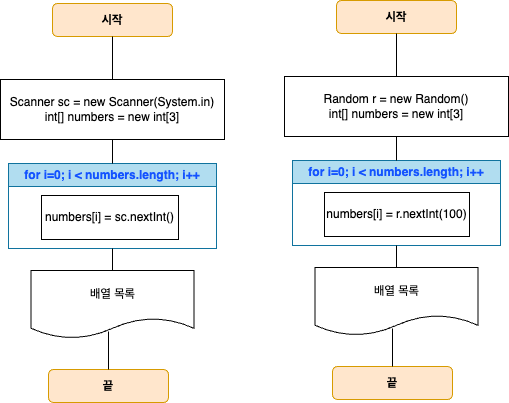

The diagram above was exported from draw.io. Its source (the exported page's mxGraphModel, read from the mxfile embedded in the PNG):
<mxGraphModel dx="1754" dy="1055" grid="0" gridSize="10" guides="1" tooltips="1" connect="1" arrows="1" fold="1" page="0" pageScale="1" pageWidth="827" pageHeight="1169" math="0" shadow="0">
  <root>
    <mxCell id="0" />
    <mxCell id="1" parent="0" />
    <mxCell id="2" value="" style="group" vertex="1" connectable="0" parent="1">
      <mxGeometry x="-473" y="-64" width="224" height="399" as="geometry" />
    </mxCell>
    <mxCell id="3" value="&lt;b&gt;시작&lt;/b&gt;" style="rounded=1;whiteSpace=wrap;html=1;fillColor=#ffe6cc;strokeColor=#d79b00;" vertex="1" parent="2">
      <mxGeometry x="52" width="120" height="33" as="geometry" />
    </mxCell>
    <mxCell id="4" value="Scanner sc = new Scanner(System.in)&lt;div&gt;int[] numbers = new int[3]&lt;/div&gt;" style="rounded=0;whiteSpace=wrap;html=1;" vertex="1" parent="2">
      <mxGeometry y="76" width="224" height="60" as="geometry" />
    </mxCell>
    <mxCell id="5" value="&lt;b&gt;끝&lt;/b&gt;" style="rounded=1;whiteSpace=wrap;html=1;fillColor=#ffe6cc;strokeColor=#d79b00;" vertex="1" parent="2">
      <mxGeometry x="48" y="366" width="120" height="33" as="geometry" />
    </mxCell>
    <mxCell id="6" value="" style="endArrow=none;html=1;rounded=0;fontSize=12;startSize=8;endSize=8;curved=1;entryX=0.5;entryY=1;entryDx=0;entryDy=0;exitX=0.5;exitY=0;exitDx=0;exitDy=0;" edge="1" parent="2" source="4" target="3">
      <mxGeometry width="50" height="50" relative="1" as="geometry">
        <mxPoint x="199" y="77" as="sourcePoint" />
        <mxPoint x="249" y="27" as="targetPoint" />
      </mxGeometry>
    </mxCell>
    <mxCell id="7" value="&lt;font color=&quot;#1453ff&quot;&gt;for i=0; i &amp;lt; numbers.length; i++&lt;/font&gt;" style="swimlane;whiteSpace=wrap;html=1;fillColor=#b1ddf0;strokeColor=#10739e;startSize=23;" vertex="1" parent="2">
      <mxGeometry x="8" y="160" width="208" height="85" as="geometry" />
    </mxCell>
    <mxCell id="8" value="numbers[i] = sc.nextInt()" style="rounded=0;whiteSpace=wrap;html=1;" vertex="1" parent="7">
      <mxGeometry x="33" y="32" width="137" height="44" as="geometry" />
    </mxCell>
    <mxCell id="9" value="배열 목록" style="shape=document;whiteSpace=wrap;html=1;boundedLbl=1;" vertex="1" parent="2">
      <mxGeometry x="30.5" y="267" width="163" height="68" as="geometry" />
    </mxCell>
    <mxCell id="10" value="" style="endArrow=none;html=1;rounded=0;fontSize=12;startSize=8;endSize=8;curved=1;entryX=0.5;entryY=1;entryDx=0;entryDy=0;exitX=0.5;exitY=0;exitDx=0;exitDy=0;" edge="1" parent="2" source="7" target="4">
      <mxGeometry width="50" height="50" relative="1" as="geometry">
        <mxPoint x="215" y="193" as="sourcePoint" />
        <mxPoint x="265" y="143" as="targetPoint" />
      </mxGeometry>
    </mxCell>
    <mxCell id="11" value="" style="endArrow=none;html=1;rounded=0;fontSize=12;startSize=8;endSize=8;curved=1;exitX=0.5;exitY=0;exitDx=0;exitDy=0;entryX=0.5;entryY=1;entryDx=0;entryDy=0;" edge="1" parent="2" source="9" target="7">
      <mxGeometry width="50" height="50" relative="1" as="geometry">
        <mxPoint x="215" y="193" as="sourcePoint" />
        <mxPoint x="265" y="143" as="targetPoint" />
      </mxGeometry>
    </mxCell>
    <mxCell id="12" value="" style="endArrow=none;html=1;rounded=0;fontSize=12;startSize=8;endSize=8;curved=1;exitX=0.5;exitY=0;exitDx=0;exitDy=0;" edge="1" parent="2" source="5">
      <mxGeometry width="50" height="50" relative="1" as="geometry">
        <mxPoint x="215" y="193" as="sourcePoint" />
        <mxPoint x="108" y="328" as="targetPoint" />
      </mxGeometry>
    </mxCell>
    <mxCell id="13" value="" style="group" vertex="1" connectable="0" parent="1">
      <mxGeometry x="-189" y="-67" width="224" height="399" as="geometry" />
    </mxCell>
    <mxCell id="14" value="&lt;b&gt;시작&lt;/b&gt;" style="rounded=1;whiteSpace=wrap;html=1;fillColor=#ffe6cc;strokeColor=#d79b00;" vertex="1" parent="13">
      <mxGeometry x="52" width="120" height="33" as="geometry" />
    </mxCell>
    <mxCell id="15" value="Random r = new Random()&lt;br&gt;&lt;div&gt;int[] numbers = new int[3]&lt;/div&gt;" style="rounded=0;whiteSpace=wrap;html=1;" vertex="1" parent="13">
      <mxGeometry y="76" width="224" height="60" as="geometry" />
    </mxCell>
    <mxCell id="16" value="&lt;b&gt;끝&lt;/b&gt;" style="rounded=1;whiteSpace=wrap;html=1;fillColor=#ffe6cc;strokeColor=#d79b00;" vertex="1" parent="13">
      <mxGeometry x="48" y="366" width="120" height="33" as="geometry" />
    </mxCell>
    <mxCell id="17" value="" style="endArrow=none;html=1;rounded=0;fontSize=12;startSize=8;endSize=8;curved=1;entryX=0.5;entryY=1;entryDx=0;entryDy=0;exitX=0.5;exitY=0;exitDx=0;exitDy=0;" edge="1" parent="13" source="15" target="14">
      <mxGeometry width="50" height="50" relative="1" as="geometry">
        <mxPoint x="199" y="77" as="sourcePoint" />
        <mxPoint x="249" y="27" as="targetPoint" />
      </mxGeometry>
    </mxCell>
    <mxCell id="18" value="&lt;font color=&quot;#1453ff&quot;&gt;for i=0; i &amp;lt; numbers.length; i++&lt;/font&gt;" style="swimlane;whiteSpace=wrap;html=1;fillColor=#b1ddf0;strokeColor=#10739e;startSize=23;" vertex="1" parent="13">
      <mxGeometry x="8" y="160" width="208" height="85" as="geometry" />
    </mxCell>
    <mxCell id="19" value="numbers[i] = r.nextInt(100)" style="rounded=0;whiteSpace=wrap;html=1;" vertex="1" parent="18">
      <mxGeometry x="32" y="32" width="145" height="44" as="geometry" />
    </mxCell>
    <mxCell id="20" value="배열 목록" style="shape=document;whiteSpace=wrap;html=1;boundedLbl=1;" vertex="1" parent="13">
      <mxGeometry x="30.5" y="267" width="163" height="68" as="geometry" />
    </mxCell>
    <mxCell id="21" value="" style="endArrow=none;html=1;rounded=0;fontSize=12;startSize=8;endSize=8;curved=1;entryX=0.5;entryY=1;entryDx=0;entryDy=0;exitX=0.5;exitY=0;exitDx=0;exitDy=0;" edge="1" parent="13" source="18" target="15">
      <mxGeometry width="50" height="50" relative="1" as="geometry">
        <mxPoint x="215" y="193" as="sourcePoint" />
        <mxPoint x="265" y="143" as="targetPoint" />
      </mxGeometry>
    </mxCell>
    <mxCell id="22" value="" style="endArrow=none;html=1;rounded=0;fontSize=12;startSize=8;endSize=8;curved=1;exitX=0.5;exitY=0;exitDx=0;exitDy=0;entryX=0.5;entryY=1;entryDx=0;entryDy=0;" edge="1" parent="13" source="20" target="18">
      <mxGeometry width="50" height="50" relative="1" as="geometry">
        <mxPoint x="215" y="193" as="sourcePoint" />
        <mxPoint x="265" y="143" as="targetPoint" />
      </mxGeometry>
    </mxCell>
    <mxCell id="23" value="" style="endArrow=none;html=1;rounded=0;fontSize=12;startSize=8;endSize=8;curved=1;exitX=0.5;exitY=0;exitDx=0;exitDy=0;" edge="1" parent="13" source="16">
      <mxGeometry width="50" height="50" relative="1" as="geometry">
        <mxPoint x="215" y="193" as="sourcePoint" />
        <mxPoint x="108" y="328" as="targetPoint" />
      </mxGeometry>
    </mxCell>
  </root>
</mxGraphModel>